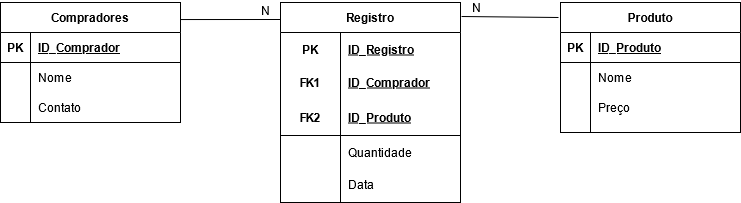

The diagram above was exported from draw.io. Its source (the exported page's mxGraphModel, read from the mxfile embedded in the PNG):
<mxGraphModel dx="868" dy="466" grid="1" gridSize="10" guides="1" tooltips="1" connect="1" arrows="1" fold="1" page="1" pageScale="1" pageWidth="850" pageHeight="1100" math="0" shadow="0">
  <root>
    <mxCell id="0" />
    <mxCell id="1" parent="0" />
    <mxCell id="OgZsmlu0LenmqmpXXikk-26" value="Compradores" style="shape=table;startSize=30;container=1;collapsible=1;childLayout=tableLayout;fixedRows=1;rowLines=0;fontStyle=1;align=center;resizeLast=1;" vertex="1" parent="1">
      <mxGeometry x="80" y="80" width="180" height="120" as="geometry" />
    </mxCell>
    <mxCell id="OgZsmlu0LenmqmpXXikk-27" value="" style="shape=partialRectangle;collapsible=0;dropTarget=0;pointerEvents=0;fillColor=none;top=0;left=0;bottom=1;right=0;points=[[0,0.5],[1,0.5]];portConstraint=eastwest;" vertex="1" parent="OgZsmlu0LenmqmpXXikk-26">
      <mxGeometry y="30" width="180" height="30" as="geometry" />
    </mxCell>
    <mxCell id="OgZsmlu0LenmqmpXXikk-28" value="PK" style="shape=partialRectangle;connectable=0;fillColor=none;top=0;left=0;bottom=0;right=0;fontStyle=1;overflow=hidden;" vertex="1" parent="OgZsmlu0LenmqmpXXikk-27">
      <mxGeometry width="30" height="30" as="geometry" />
    </mxCell>
    <mxCell id="OgZsmlu0LenmqmpXXikk-29" value="ID_Comprador" style="shape=partialRectangle;connectable=0;fillColor=none;top=0;left=0;bottom=0;right=0;align=left;spacingLeft=6;fontStyle=5;overflow=hidden;" vertex="1" parent="OgZsmlu0LenmqmpXXikk-27">
      <mxGeometry x="30" width="150" height="30" as="geometry" />
    </mxCell>
    <mxCell id="OgZsmlu0LenmqmpXXikk-30" value="" style="shape=partialRectangle;collapsible=0;dropTarget=0;pointerEvents=0;fillColor=none;top=0;left=0;bottom=0;right=0;points=[[0,0.5],[1,0.5]];portConstraint=eastwest;" vertex="1" parent="OgZsmlu0LenmqmpXXikk-26">
      <mxGeometry y="60" width="180" height="30" as="geometry" />
    </mxCell>
    <mxCell id="OgZsmlu0LenmqmpXXikk-31" value="" style="shape=partialRectangle;connectable=0;fillColor=none;top=0;left=0;bottom=0;right=0;editable=1;overflow=hidden;" vertex="1" parent="OgZsmlu0LenmqmpXXikk-30">
      <mxGeometry width="30" height="30" as="geometry" />
    </mxCell>
    <mxCell id="OgZsmlu0LenmqmpXXikk-32" value="Nome" style="shape=partialRectangle;connectable=0;fillColor=none;top=0;left=0;bottom=0;right=0;align=left;spacingLeft=6;overflow=hidden;" vertex="1" parent="OgZsmlu0LenmqmpXXikk-30">
      <mxGeometry x="30" width="150" height="30" as="geometry" />
    </mxCell>
    <mxCell id="OgZsmlu0LenmqmpXXikk-33" value="" style="shape=partialRectangle;collapsible=0;dropTarget=0;pointerEvents=0;fillColor=none;top=0;left=0;bottom=0;right=0;points=[[0,0.5],[1,0.5]];portConstraint=eastwest;" vertex="1" parent="OgZsmlu0LenmqmpXXikk-26">
      <mxGeometry y="90" width="180" height="30" as="geometry" />
    </mxCell>
    <mxCell id="OgZsmlu0LenmqmpXXikk-34" value="" style="shape=partialRectangle;connectable=0;fillColor=none;top=0;left=0;bottom=0;right=0;editable=1;overflow=hidden;" vertex="1" parent="OgZsmlu0LenmqmpXXikk-33">
      <mxGeometry width="30" height="30" as="geometry" />
    </mxCell>
    <mxCell id="OgZsmlu0LenmqmpXXikk-35" value="Contato" style="shape=partialRectangle;connectable=0;fillColor=none;top=0;left=0;bottom=0;right=0;align=left;spacingLeft=6;overflow=hidden;" vertex="1" parent="OgZsmlu0LenmqmpXXikk-33">
      <mxGeometry x="30" width="150" height="30" as="geometry" />
    </mxCell>
    <mxCell id="OgZsmlu0LenmqmpXXikk-39" value="Registro" style="shape=table;startSize=30;container=1;collapsible=1;childLayout=tableLayout;fixedRows=1;rowLines=0;fontStyle=1;align=center;resizeLast=1;resizeLastRow=0;direction=east;" vertex="1" parent="1">
      <mxGeometry x="360" y="80" width="180" height="200" as="geometry" />
    </mxCell>
    <mxCell id="OgZsmlu0LenmqmpXXikk-40" value="" style="shape=partialRectangle;collapsible=0;dropTarget=0;pointerEvents=0;fillColor=none;top=0;left=0;bottom=0;right=0;points=[[0,0.5],[1,0.5]];portConstraint=eastwest;" vertex="1" parent="OgZsmlu0LenmqmpXXikk-39">
      <mxGeometry y="30" width="180" height="33" as="geometry" />
    </mxCell>
    <mxCell id="OgZsmlu0LenmqmpXXikk-41" value="PK" style="shape=partialRectangle;connectable=0;fillColor=none;top=0;left=0;bottom=0;right=0;fontStyle=1;overflow=hidden;" vertex="1" parent="OgZsmlu0LenmqmpXXikk-40">
      <mxGeometry width="60" height="33" as="geometry" />
    </mxCell>
    <mxCell id="OgZsmlu0LenmqmpXXikk-42" value="ID_Registro" style="shape=partialRectangle;connectable=0;fillColor=none;top=0;left=0;bottom=0;right=0;align=left;spacingLeft=6;fontStyle=5;overflow=hidden;" vertex="1" parent="OgZsmlu0LenmqmpXXikk-40">
      <mxGeometry x="60" width="120" height="33" as="geometry" />
    </mxCell>
    <mxCell id="OgZsmlu0LenmqmpXXikk-62" style="shape=partialRectangle;collapsible=0;dropTarget=0;pointerEvents=0;fillColor=none;top=0;left=0;bottom=0;right=0;points=[[0,0.5],[1,0.5]];portConstraint=eastwest;" vertex="1" parent="OgZsmlu0LenmqmpXXikk-39">
      <mxGeometry y="63" width="180" height="33" as="geometry" />
    </mxCell>
    <mxCell id="OgZsmlu0LenmqmpXXikk-63" value="FK1" style="shape=partialRectangle;connectable=0;fillColor=none;top=0;left=0;bottom=0;right=0;fontStyle=1;overflow=hidden;" vertex="1" parent="OgZsmlu0LenmqmpXXikk-62">
      <mxGeometry width="60" height="33" as="geometry" />
    </mxCell>
    <mxCell id="OgZsmlu0LenmqmpXXikk-64" value="ID_Comprador" style="shape=partialRectangle;connectable=0;fillColor=none;top=0;left=0;bottom=0;right=0;align=left;spacingLeft=6;fontStyle=5;overflow=hidden;" vertex="1" parent="OgZsmlu0LenmqmpXXikk-62">
      <mxGeometry x="60" width="120" height="33" as="geometry" />
    </mxCell>
    <mxCell id="OgZsmlu0LenmqmpXXikk-43" value="" style="shape=partialRectangle;collapsible=0;dropTarget=0;pointerEvents=0;fillColor=none;top=0;left=0;bottom=1;right=0;points=[[0,0.5],[1,0.5]];portConstraint=eastwest;" vertex="1" parent="OgZsmlu0LenmqmpXXikk-39">
      <mxGeometry y="96" width="180" height="37" as="geometry" />
    </mxCell>
    <mxCell id="OgZsmlu0LenmqmpXXikk-44" value="FK2" style="shape=partialRectangle;connectable=0;fillColor=none;top=0;left=0;bottom=0;right=0;fontStyle=1;overflow=hidden;" vertex="1" parent="OgZsmlu0LenmqmpXXikk-43">
      <mxGeometry width="60" height="37" as="geometry" />
    </mxCell>
    <mxCell id="OgZsmlu0LenmqmpXXikk-45" value="ID_Produto" style="shape=partialRectangle;connectable=0;fillColor=none;top=0;left=0;bottom=0;right=0;align=left;spacingLeft=6;fontStyle=5;overflow=hidden;flipV=1;flipH=1;" vertex="1" parent="OgZsmlu0LenmqmpXXikk-43">
      <mxGeometry x="60" width="120" height="37" as="geometry" />
    </mxCell>
    <mxCell id="OgZsmlu0LenmqmpXXikk-46" value="" style="shape=partialRectangle;collapsible=0;dropTarget=0;pointerEvents=0;fillColor=none;top=0;left=0;bottom=0;right=0;points=[[0,0.5],[1,0.5]];portConstraint=eastwest;flipH=0;" vertex="1" parent="OgZsmlu0LenmqmpXXikk-39">
      <mxGeometry y="133" width="180" height="33" as="geometry" />
    </mxCell>
    <mxCell id="OgZsmlu0LenmqmpXXikk-47" value="" style="shape=partialRectangle;connectable=0;fillColor=none;top=0;left=0;bottom=0;right=0;editable=1;overflow=hidden;" vertex="1" parent="OgZsmlu0LenmqmpXXikk-46">
      <mxGeometry width="60" height="33" as="geometry" />
    </mxCell>
    <mxCell id="OgZsmlu0LenmqmpXXikk-48" value="Quantidade" style="shape=partialRectangle;connectable=0;fillColor=none;top=0;left=0;bottom=0;right=0;align=left;spacingLeft=6;overflow=hidden;" vertex="1" parent="OgZsmlu0LenmqmpXXikk-46">
      <mxGeometry x="60" width="120" height="33" as="geometry" />
    </mxCell>
    <mxCell id="OgZsmlu0LenmqmpXXikk-49" value="" style="shape=partialRectangle;collapsible=0;dropTarget=0;pointerEvents=0;fillColor=none;top=0;left=0;bottom=0;right=0;points=[[0,0.5],[1,0.5]];portConstraint=eastwest;" vertex="1" parent="OgZsmlu0LenmqmpXXikk-39">
      <mxGeometry y="166" width="180" height="32" as="geometry" />
    </mxCell>
    <mxCell id="OgZsmlu0LenmqmpXXikk-50" value="" style="shape=partialRectangle;connectable=0;fillColor=none;top=0;left=0;bottom=0;right=0;editable=1;overflow=hidden;" vertex="1" parent="OgZsmlu0LenmqmpXXikk-49">
      <mxGeometry width="60" height="32" as="geometry" />
    </mxCell>
    <mxCell id="OgZsmlu0LenmqmpXXikk-51" value="Data" style="shape=partialRectangle;connectable=0;fillColor=none;top=0;left=0;bottom=0;right=0;align=left;spacingLeft=6;overflow=hidden;" vertex="1" parent="OgZsmlu0LenmqmpXXikk-49">
      <mxGeometry x="60" width="120" height="32" as="geometry" />
    </mxCell>
    <mxCell id="OgZsmlu0LenmqmpXXikk-65" value="Produto" style="shape=table;startSize=30;container=1;collapsible=1;childLayout=tableLayout;fixedRows=1;rowLines=0;fontStyle=1;align=center;resizeLast=1;" vertex="1" parent="1">
      <mxGeometry x="640" y="80" width="180" height="130" as="geometry" />
    </mxCell>
    <mxCell id="OgZsmlu0LenmqmpXXikk-66" value="" style="shape=partialRectangle;collapsible=0;dropTarget=0;pointerEvents=0;fillColor=none;top=0;left=0;bottom=1;right=0;points=[[0,0.5],[1,0.5]];portConstraint=eastwest;" vertex="1" parent="OgZsmlu0LenmqmpXXikk-65">
      <mxGeometry y="30" width="180" height="30" as="geometry" />
    </mxCell>
    <mxCell id="OgZsmlu0LenmqmpXXikk-67" value="PK" style="shape=partialRectangle;connectable=0;fillColor=none;top=0;left=0;bottom=0;right=0;fontStyle=1;overflow=hidden;" vertex="1" parent="OgZsmlu0LenmqmpXXikk-66">
      <mxGeometry width="30" height="30" as="geometry" />
    </mxCell>
    <mxCell id="OgZsmlu0LenmqmpXXikk-68" value="ID_Produto" style="shape=partialRectangle;connectable=0;fillColor=none;top=0;left=0;bottom=0;right=0;align=left;spacingLeft=6;fontStyle=5;overflow=hidden;" vertex="1" parent="OgZsmlu0LenmqmpXXikk-66">
      <mxGeometry x="30" width="150" height="30" as="geometry" />
    </mxCell>
    <mxCell id="OgZsmlu0LenmqmpXXikk-69" value="" style="shape=partialRectangle;collapsible=0;dropTarget=0;pointerEvents=0;fillColor=none;top=0;left=0;bottom=0;right=0;points=[[0,0.5],[1,0.5]];portConstraint=eastwest;" vertex="1" parent="OgZsmlu0LenmqmpXXikk-65">
      <mxGeometry y="60" width="180" height="30" as="geometry" />
    </mxCell>
    <mxCell id="OgZsmlu0LenmqmpXXikk-70" value="" style="shape=partialRectangle;connectable=0;fillColor=none;top=0;left=0;bottom=0;right=0;editable=1;overflow=hidden;" vertex="1" parent="OgZsmlu0LenmqmpXXikk-69">
      <mxGeometry width="30" height="30" as="geometry" />
    </mxCell>
    <mxCell id="OgZsmlu0LenmqmpXXikk-71" value="Nome" style="shape=partialRectangle;connectable=0;fillColor=none;top=0;left=0;bottom=0;right=0;align=left;spacingLeft=6;overflow=hidden;" vertex="1" parent="OgZsmlu0LenmqmpXXikk-69">
      <mxGeometry x="30" width="150" height="30" as="geometry" />
    </mxCell>
    <mxCell id="OgZsmlu0LenmqmpXXikk-72" value="" style="shape=partialRectangle;collapsible=0;dropTarget=0;pointerEvents=0;fillColor=none;top=0;left=0;bottom=0;right=0;points=[[0,0.5],[1,0.5]];portConstraint=eastwest;" vertex="1" parent="OgZsmlu0LenmqmpXXikk-65">
      <mxGeometry y="90" width="180" height="30" as="geometry" />
    </mxCell>
    <mxCell id="OgZsmlu0LenmqmpXXikk-73" value="" style="shape=partialRectangle;connectable=0;fillColor=none;top=0;left=0;bottom=0;right=0;editable=1;overflow=hidden;" vertex="1" parent="OgZsmlu0LenmqmpXXikk-72">
      <mxGeometry width="30" height="30" as="geometry" />
    </mxCell>
    <mxCell id="OgZsmlu0LenmqmpXXikk-74" value="Preço" style="shape=partialRectangle;connectable=0;fillColor=none;top=0;left=0;bottom=0;right=0;align=left;spacingLeft=6;overflow=hidden;" vertex="1" parent="OgZsmlu0LenmqmpXXikk-72">
      <mxGeometry x="30" width="150" height="30" as="geometry" />
    </mxCell>
    <mxCell id="OgZsmlu0LenmqmpXXikk-80" value="" style="endArrow=none;html=1;rounded=0;exitX=1;exitY=0.142;exitDx=0;exitDy=0;exitPerimeter=0;entryX=0;entryY=0.085;entryDx=0;entryDy=0;entryPerimeter=0;" edge="1" parent="1" source="OgZsmlu0LenmqmpXXikk-26" target="OgZsmlu0LenmqmpXXikk-39">
      <mxGeometry relative="1" as="geometry">
        <mxPoint x="340" y="220" as="sourcePoint" />
        <mxPoint x="500" y="220" as="targetPoint" />
      </mxGeometry>
    </mxCell>
    <mxCell id="OgZsmlu0LenmqmpXXikk-81" value="N" style="resizable=0;html=1;align=right;verticalAlign=bottom;" connectable="0" vertex="1" parent="OgZsmlu0LenmqmpXXikk-80">
      <mxGeometry x="1" relative="1" as="geometry">
        <mxPoint x="-10" as="offset" />
      </mxGeometry>
    </mxCell>
    <mxCell id="OgZsmlu0LenmqmpXXikk-82" value="" style="endArrow=none;html=1;rounded=0;entryX=1.006;entryY=0.07;entryDx=0;entryDy=0;entryPerimeter=0;" edge="1" parent="1" target="OgZsmlu0LenmqmpXXikk-39">
      <mxGeometry relative="1" as="geometry">
        <mxPoint x="638" y="95" as="sourcePoint" />
        <mxPoint x="560" y="95" as="targetPoint" />
      </mxGeometry>
    </mxCell>
    <mxCell id="OgZsmlu0LenmqmpXXikk-83" value="N" style="resizable=0;html=1;align=right;verticalAlign=bottom;" connectable="0" vertex="1" parent="OgZsmlu0LenmqmpXXikk-82">
      <mxGeometry x="1" relative="1" as="geometry">
        <mxPoint x="20" as="offset" />
      </mxGeometry>
    </mxCell>
  </root>
</mxGraphModel>